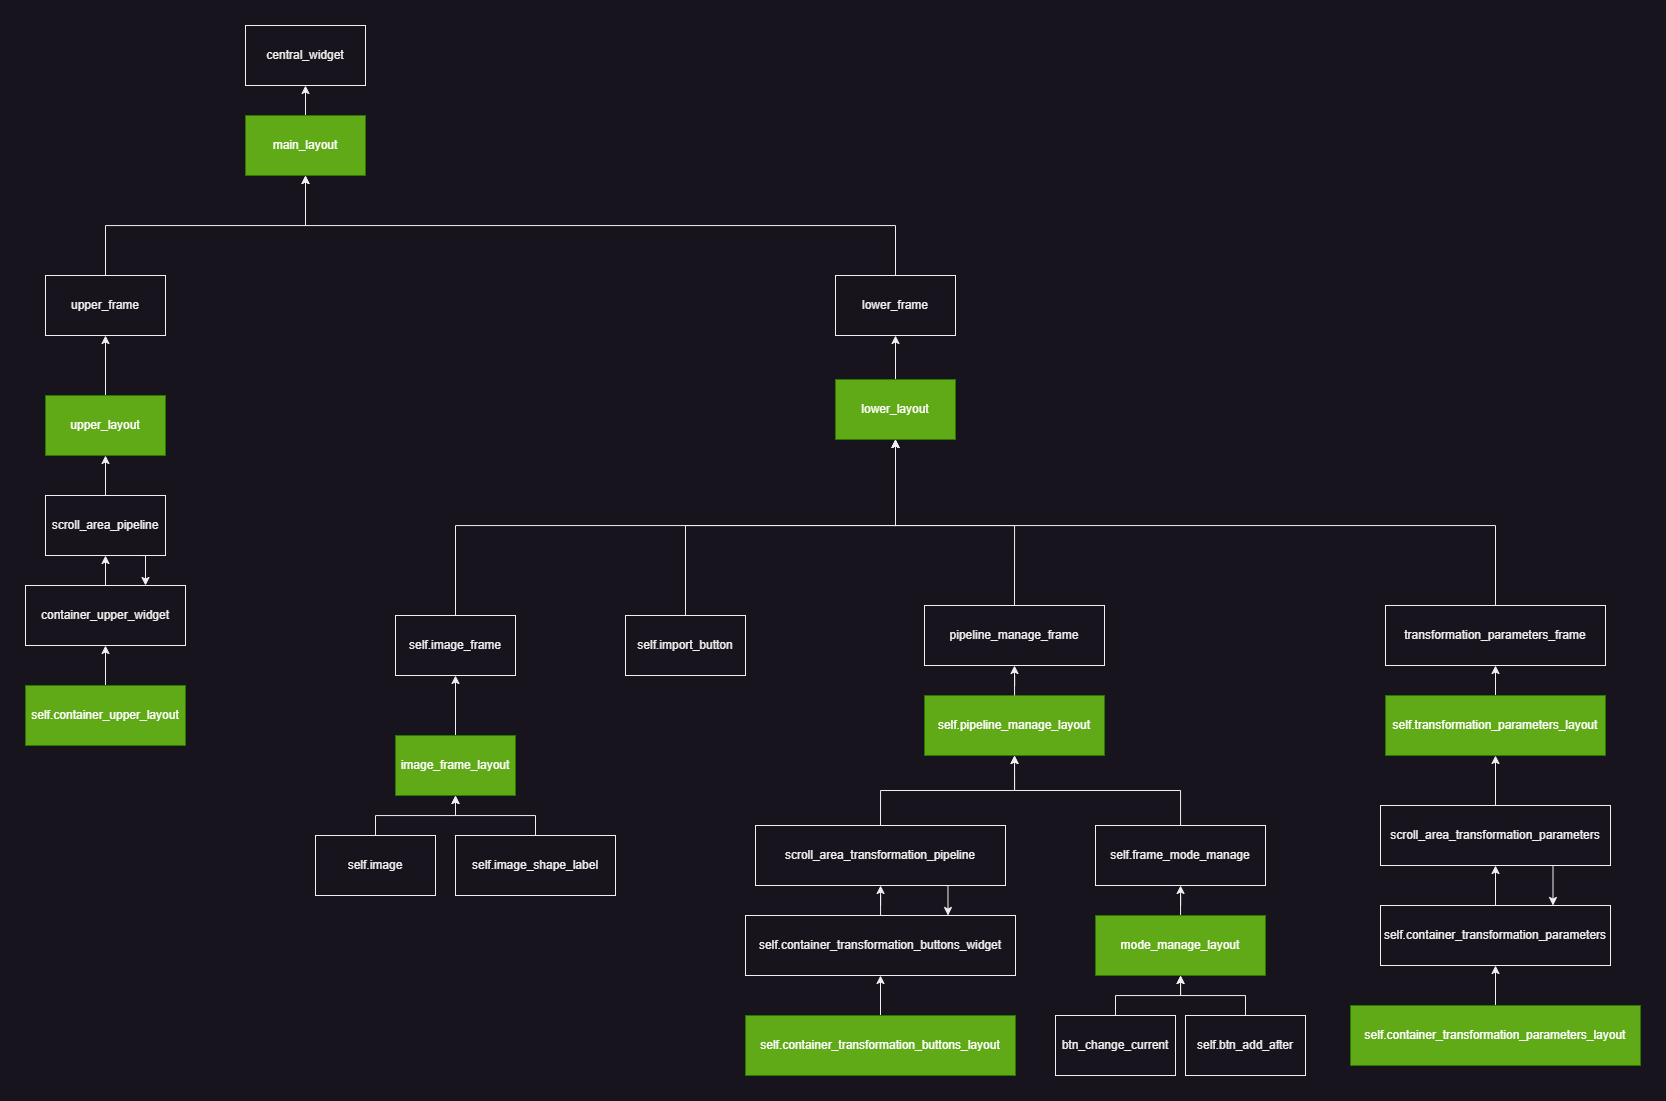

The diagram above was exported from draw.io. Its source (the exported page's mxGraphModel, read from the mxfile embedded in the PNG):
<mxGraphModel dx="1672" dy="901" grid="1" gridSize="10" guides="1" tooltips="1" connect="1" arrows="1" fold="1" page="1" pageScale="1" pageWidth="1169" pageHeight="827" math="0" shadow="0">
  <root>
    <mxCell id="0" />
    <mxCell id="1" parent="0" />
    <mxCell id="IqKUNbDrwtg1rVSwSnXP-60" style="edgeStyle=orthogonalEdgeStyle;rounded=0;orthogonalLoop=1;jettySize=auto;html=1;exitX=0.5;exitY=0;exitDx=0;exitDy=0;entryX=0.5;entryY=1;entryDx=0;entryDy=0;" edge="1" parent="1" source="IqKUNbDrwtg1rVSwSnXP-1" target="IqKUNbDrwtg1rVSwSnXP-58">
      <mxGeometry relative="1" as="geometry" />
    </mxCell>
    <mxCell id="IqKUNbDrwtg1rVSwSnXP-1" value="upper_frame" style="rounded=0;whiteSpace=wrap;html=1;" vertex="1" parent="1">
      <mxGeometry x="100" y="250" width="120" height="60" as="geometry" />
    </mxCell>
    <mxCell id="IqKUNbDrwtg1rVSwSnXP-5" style="edgeStyle=orthogonalEdgeStyle;rounded=0;orthogonalLoop=1;jettySize=auto;html=1;exitX=0.5;exitY=0;exitDx=0;exitDy=0;entryX=0.5;entryY=1;entryDx=0;entryDy=0;" edge="1" parent="1" source="IqKUNbDrwtg1rVSwSnXP-4" target="IqKUNbDrwtg1rVSwSnXP-1">
      <mxGeometry relative="1" as="geometry" />
    </mxCell>
    <mxCell id="IqKUNbDrwtg1rVSwSnXP-4" value="upper_layout" style="rounded=0;whiteSpace=wrap;html=1;fillColor=#60a917;fontColor=#ffffff;strokeColor=#2D7600;" vertex="1" parent="1">
      <mxGeometry x="100" y="370" width="120" height="60" as="geometry" />
    </mxCell>
    <mxCell id="IqKUNbDrwtg1rVSwSnXP-23" value="" style="edgeStyle=orthogonalEdgeStyle;rounded=0;orthogonalLoop=1;jettySize=auto;html=1;" edge="1" parent="1" source="IqKUNbDrwtg1rVSwSnXP-7" target="IqKUNbDrwtg1rVSwSnXP-4">
      <mxGeometry relative="1" as="geometry" />
    </mxCell>
    <mxCell id="IqKUNbDrwtg1rVSwSnXP-64" style="edgeStyle=orthogonalEdgeStyle;rounded=0;orthogonalLoop=1;jettySize=auto;html=1;exitX=0.75;exitY=1;exitDx=0;exitDy=0;entryX=0.75;entryY=0;entryDx=0;entryDy=0;" edge="1" parent="1" source="IqKUNbDrwtg1rVSwSnXP-7" target="IqKUNbDrwtg1rVSwSnXP-24">
      <mxGeometry relative="1" as="geometry" />
    </mxCell>
    <mxCell id="IqKUNbDrwtg1rVSwSnXP-7" value="scroll_area_pipeline" style="rounded=0;whiteSpace=wrap;html=1;" vertex="1" parent="1">
      <mxGeometry x="100" y="470" width="120" height="60" as="geometry" />
    </mxCell>
    <mxCell id="IqKUNbDrwtg1rVSwSnXP-26" value="" style="edgeStyle=orthogonalEdgeStyle;rounded=0;orthogonalLoop=1;jettySize=auto;html=1;" edge="1" parent="1" source="IqKUNbDrwtg1rVSwSnXP-9" target="IqKUNbDrwtg1rVSwSnXP-24">
      <mxGeometry relative="1" as="geometry" />
    </mxCell>
    <mxCell id="IqKUNbDrwtg1rVSwSnXP-9" value="self.container_upper_layout" style="rounded=0;whiteSpace=wrap;html=1;fillColor=#60a917;fontColor=#ffffff;strokeColor=#2D7600;" vertex="1" parent="1">
      <mxGeometry x="80" y="660" width="160" height="60" as="geometry" />
    </mxCell>
    <mxCell id="IqKUNbDrwtg1rVSwSnXP-61" style="edgeStyle=orthogonalEdgeStyle;rounded=0;orthogonalLoop=1;jettySize=auto;html=1;exitX=0.5;exitY=0;exitDx=0;exitDy=0;entryX=0.5;entryY=1;entryDx=0;entryDy=0;" edge="1" parent="1" source="IqKUNbDrwtg1rVSwSnXP-13" target="IqKUNbDrwtg1rVSwSnXP-58">
      <mxGeometry relative="1" as="geometry" />
    </mxCell>
    <mxCell id="IqKUNbDrwtg1rVSwSnXP-13" value="lower_frame" style="rounded=0;whiteSpace=wrap;html=1;" vertex="1" parent="1">
      <mxGeometry x="890" y="250" width="120" height="60" as="geometry" />
    </mxCell>
    <mxCell id="IqKUNbDrwtg1rVSwSnXP-16" style="edgeStyle=orthogonalEdgeStyle;rounded=0;orthogonalLoop=1;jettySize=auto;html=1;exitX=0.5;exitY=0;exitDx=0;exitDy=0;entryX=0.5;entryY=1;entryDx=0;entryDy=0;" edge="1" parent="1" source="IqKUNbDrwtg1rVSwSnXP-14" target="IqKUNbDrwtg1rVSwSnXP-13">
      <mxGeometry relative="1" as="geometry" />
    </mxCell>
    <mxCell id="IqKUNbDrwtg1rVSwSnXP-14" value="lower_layout" style="rounded=0;whiteSpace=wrap;html=1;fillColor=#60a917;fontColor=#ffffff;strokeColor=#2D7600;" vertex="1" parent="1">
      <mxGeometry x="890" y="354" width="120" height="60" as="geometry" />
    </mxCell>
    <mxCell id="IqKUNbDrwtg1rVSwSnXP-52" style="edgeStyle=orthogonalEdgeStyle;rounded=0;orthogonalLoop=1;jettySize=auto;html=1;exitX=0.5;exitY=0;exitDx=0;exitDy=0;entryX=0.5;entryY=1;entryDx=0;entryDy=0;" edge="1" parent="1" source="IqKUNbDrwtg1rVSwSnXP-15" target="IqKUNbDrwtg1rVSwSnXP-14">
      <mxGeometry relative="1" as="geometry">
        <Array as="points">
          <mxPoint x="510" y="500" />
          <mxPoint x="950" y="500" />
        </Array>
      </mxGeometry>
    </mxCell>
    <mxCell id="IqKUNbDrwtg1rVSwSnXP-15" value="self.image_frame" style="rounded=0;whiteSpace=wrap;html=1;" vertex="1" parent="1">
      <mxGeometry x="450" y="590" width="120" height="60" as="geometry" />
    </mxCell>
    <mxCell id="IqKUNbDrwtg1rVSwSnXP-18" style="edgeStyle=orthogonalEdgeStyle;rounded=0;orthogonalLoop=1;jettySize=auto;html=1;exitX=0.5;exitY=0;exitDx=0;exitDy=0;entryX=0.5;entryY=1;entryDx=0;entryDy=0;" edge="1" parent="1" source="IqKUNbDrwtg1rVSwSnXP-17" target="IqKUNbDrwtg1rVSwSnXP-15">
      <mxGeometry relative="1" as="geometry" />
    </mxCell>
    <mxCell id="IqKUNbDrwtg1rVSwSnXP-17" value="image_frame_layout" style="rounded=0;whiteSpace=wrap;html=1;fillColor=#60a917;fontColor=#ffffff;strokeColor=#2D7600;" vertex="1" parent="1">
      <mxGeometry x="450" y="710" width="120" height="60" as="geometry" />
    </mxCell>
    <mxCell id="IqKUNbDrwtg1rVSwSnXP-22" value="" style="edgeStyle=orthogonalEdgeStyle;rounded=0;orthogonalLoop=1;jettySize=auto;html=1;" edge="1" parent="1" source="IqKUNbDrwtg1rVSwSnXP-19" target="IqKUNbDrwtg1rVSwSnXP-17">
      <mxGeometry relative="1" as="geometry" />
    </mxCell>
    <mxCell id="IqKUNbDrwtg1rVSwSnXP-19" value="self.image" style="rounded=0;whiteSpace=wrap;html=1;" vertex="1" parent="1">
      <mxGeometry x="370" y="810" width="120" height="60" as="geometry" />
    </mxCell>
    <mxCell id="IqKUNbDrwtg1rVSwSnXP-25" value="" style="edgeStyle=orthogonalEdgeStyle;rounded=0;orthogonalLoop=1;jettySize=auto;html=1;" edge="1" parent="1" source="IqKUNbDrwtg1rVSwSnXP-24" target="IqKUNbDrwtg1rVSwSnXP-7">
      <mxGeometry relative="1" as="geometry" />
    </mxCell>
    <mxCell id="IqKUNbDrwtg1rVSwSnXP-24" value="container_upper_widget" style="rounded=0;whiteSpace=wrap;html=1;" vertex="1" parent="1">
      <mxGeometry x="80" y="560" width="160" height="60" as="geometry" />
    </mxCell>
    <mxCell id="IqKUNbDrwtg1rVSwSnXP-28" style="edgeStyle=orthogonalEdgeStyle;rounded=0;orthogonalLoop=1;jettySize=auto;html=1;exitX=0.5;exitY=0;exitDx=0;exitDy=0;entryX=0.5;entryY=1;entryDx=0;entryDy=0;" edge="1" parent="1" source="IqKUNbDrwtg1rVSwSnXP-27" target="IqKUNbDrwtg1rVSwSnXP-17">
      <mxGeometry relative="1" as="geometry" />
    </mxCell>
    <mxCell id="IqKUNbDrwtg1rVSwSnXP-27" value="self.image_shape_label" style="rounded=0;whiteSpace=wrap;html=1;" vertex="1" parent="1">
      <mxGeometry x="510" y="810" width="160" height="60" as="geometry" />
    </mxCell>
    <mxCell id="IqKUNbDrwtg1rVSwSnXP-54" style="edgeStyle=orthogonalEdgeStyle;rounded=0;orthogonalLoop=1;jettySize=auto;html=1;exitX=0.5;exitY=0;exitDx=0;exitDy=0;entryX=0.5;entryY=1;entryDx=0;entryDy=0;" edge="1" parent="1" source="IqKUNbDrwtg1rVSwSnXP-29" target="IqKUNbDrwtg1rVSwSnXP-14">
      <mxGeometry relative="1" as="geometry">
        <Array as="points">
          <mxPoint x="740" y="500" />
          <mxPoint x="950" y="500" />
        </Array>
      </mxGeometry>
    </mxCell>
    <mxCell id="IqKUNbDrwtg1rVSwSnXP-29" value="self.import_button" style="rounded=0;whiteSpace=wrap;html=1;" vertex="1" parent="1">
      <mxGeometry x="680" y="590" width="120" height="60" as="geometry" />
    </mxCell>
    <mxCell id="IqKUNbDrwtg1rVSwSnXP-63" style="edgeStyle=orthogonalEdgeStyle;rounded=0;orthogonalLoop=1;jettySize=auto;html=1;exitX=0.5;exitY=0;exitDx=0;exitDy=0;entryX=0.5;entryY=1;entryDx=0;entryDy=0;" edge="1" parent="1" source="IqKUNbDrwtg1rVSwSnXP-30" target="IqKUNbDrwtg1rVSwSnXP-14">
      <mxGeometry relative="1" as="geometry">
        <Array as="points">
          <mxPoint x="1069" y="500" />
          <mxPoint x="950" y="500" />
        </Array>
      </mxGeometry>
    </mxCell>
    <mxCell id="IqKUNbDrwtg1rVSwSnXP-30" value="pipeline_manage_frame" style="rounded=0;whiteSpace=wrap;html=1;" vertex="1" parent="1">
      <mxGeometry x="979" y="580" width="180" height="60" as="geometry" />
    </mxCell>
    <mxCell id="IqKUNbDrwtg1rVSwSnXP-31" value="self.pipeline_manage_layout" style="rounded=0;whiteSpace=wrap;html=1;fillColor=#60a917;fontColor=#ffffff;strokeColor=#2D7600;" vertex="1" parent="1">
      <mxGeometry x="979" y="670" width="180" height="60" as="geometry" />
    </mxCell>
    <mxCell id="IqKUNbDrwtg1rVSwSnXP-32" style="edgeStyle=orthogonalEdgeStyle;rounded=0;orthogonalLoop=1;jettySize=auto;html=1;entryX=0.5;entryY=1;entryDx=0;entryDy=0;" edge="1" parent="1" source="IqKUNbDrwtg1rVSwSnXP-31" target="IqKUNbDrwtg1rVSwSnXP-30">
      <mxGeometry relative="1" as="geometry" />
    </mxCell>
    <mxCell id="IqKUNbDrwtg1rVSwSnXP-38" value="" style="edgeStyle=orthogonalEdgeStyle;rounded=0;orthogonalLoop=1;jettySize=auto;html=1;" edge="1" parent="1" source="IqKUNbDrwtg1rVSwSnXP-33" target="IqKUNbDrwtg1rVSwSnXP-36">
      <mxGeometry relative="1" as="geometry" />
    </mxCell>
    <mxCell id="IqKUNbDrwtg1rVSwSnXP-33" value="btn_change_current" style="rounded=0;whiteSpace=wrap;html=1;" vertex="1" parent="1">
      <mxGeometry x="1110" y="990" width="120" height="60" as="geometry" />
    </mxCell>
    <mxCell id="IqKUNbDrwtg1rVSwSnXP-39" value="" style="edgeStyle=orthogonalEdgeStyle;rounded=0;orthogonalLoop=1;jettySize=auto;html=1;" edge="1" parent="1" source="IqKUNbDrwtg1rVSwSnXP-34" target="IqKUNbDrwtg1rVSwSnXP-36">
      <mxGeometry relative="1" as="geometry" />
    </mxCell>
    <mxCell id="IqKUNbDrwtg1rVSwSnXP-34" value="self.btn_add_after" style="rounded=0;whiteSpace=wrap;html=1;" vertex="1" parent="1">
      <mxGeometry x="1240" y="990" width="120" height="60" as="geometry" />
    </mxCell>
    <mxCell id="IqKUNbDrwtg1rVSwSnXP-40" value="" style="edgeStyle=orthogonalEdgeStyle;rounded=0;orthogonalLoop=1;jettySize=auto;html=1;" edge="1" parent="1" source="IqKUNbDrwtg1rVSwSnXP-35" target="IqKUNbDrwtg1rVSwSnXP-31">
      <mxGeometry relative="1" as="geometry" />
    </mxCell>
    <mxCell id="IqKUNbDrwtg1rVSwSnXP-35" value="self.frame_mode_manage" style="rounded=0;whiteSpace=wrap;html=1;" vertex="1" parent="1">
      <mxGeometry x="1150" y="800" width="170" height="60" as="geometry" />
    </mxCell>
    <mxCell id="IqKUNbDrwtg1rVSwSnXP-37" value="" style="edgeStyle=orthogonalEdgeStyle;rounded=0;orthogonalLoop=1;jettySize=auto;html=1;" edge="1" parent="1" source="IqKUNbDrwtg1rVSwSnXP-36" target="IqKUNbDrwtg1rVSwSnXP-35">
      <mxGeometry relative="1" as="geometry" />
    </mxCell>
    <mxCell id="IqKUNbDrwtg1rVSwSnXP-36" value="mode_manage_layout" style="rounded=0;whiteSpace=wrap;html=1;fillColor=#60a917;fontColor=#ffffff;strokeColor=#2D7600;" vertex="1" parent="1">
      <mxGeometry x="1150" y="890" width="170" height="60" as="geometry" />
    </mxCell>
    <mxCell id="IqKUNbDrwtg1rVSwSnXP-62" style="edgeStyle=orthogonalEdgeStyle;rounded=0;orthogonalLoop=1;jettySize=auto;html=1;exitX=0.5;exitY=0;exitDx=0;exitDy=0;entryX=0.5;entryY=1;entryDx=0;entryDy=0;" edge="1" parent="1" source="IqKUNbDrwtg1rVSwSnXP-42" target="IqKUNbDrwtg1rVSwSnXP-31">
      <mxGeometry relative="1" as="geometry" />
    </mxCell>
    <mxCell id="IqKUNbDrwtg1rVSwSnXP-65" style="edgeStyle=orthogonalEdgeStyle;rounded=0;orthogonalLoop=1;jettySize=auto;html=1;exitX=0.75;exitY=1;exitDx=0;exitDy=0;entryX=0.75;entryY=0;entryDx=0;entryDy=0;" edge="1" parent="1" source="IqKUNbDrwtg1rVSwSnXP-42" target="IqKUNbDrwtg1rVSwSnXP-45">
      <mxGeometry relative="1" as="geometry" />
    </mxCell>
    <mxCell id="IqKUNbDrwtg1rVSwSnXP-42" value="scroll_area_transformation_pipeline" style="rounded=0;whiteSpace=wrap;html=1;" vertex="1" parent="1">
      <mxGeometry x="810" y="800" width="250" height="60" as="geometry" />
    </mxCell>
    <mxCell id="IqKUNbDrwtg1rVSwSnXP-46" value="" style="edgeStyle=orthogonalEdgeStyle;rounded=0;orthogonalLoop=1;jettySize=auto;html=1;" edge="1" parent="1" source="IqKUNbDrwtg1rVSwSnXP-45" target="IqKUNbDrwtg1rVSwSnXP-42">
      <mxGeometry relative="1" as="geometry" />
    </mxCell>
    <mxCell id="IqKUNbDrwtg1rVSwSnXP-45" value="self.container_transformation_buttons_widget" style="rounded=0;whiteSpace=wrap;html=1;" vertex="1" parent="1">
      <mxGeometry x="800" y="890" width="270" height="60" as="geometry" />
    </mxCell>
    <mxCell id="IqKUNbDrwtg1rVSwSnXP-48" value="" style="edgeStyle=orthogonalEdgeStyle;rounded=0;orthogonalLoop=1;jettySize=auto;html=1;" edge="1" parent="1" source="IqKUNbDrwtg1rVSwSnXP-47" target="IqKUNbDrwtg1rVSwSnXP-45">
      <mxGeometry relative="1" as="geometry" />
    </mxCell>
    <mxCell id="IqKUNbDrwtg1rVSwSnXP-47" value="self.container_transformation_buttons_layout" style="rounded=0;whiteSpace=wrap;html=1;fillColor=#60a917;fontColor=#ffffff;strokeColor=#2D7600;" vertex="1" parent="1">
      <mxGeometry x="800" y="990" width="270" height="60" as="geometry" />
    </mxCell>
    <mxCell id="IqKUNbDrwtg1rVSwSnXP-56" style="edgeStyle=orthogonalEdgeStyle;rounded=0;orthogonalLoop=1;jettySize=auto;html=1;exitX=0.5;exitY=0;exitDx=0;exitDy=0;entryX=0.5;entryY=1;entryDx=0;entryDy=0;" edge="1" parent="1" source="IqKUNbDrwtg1rVSwSnXP-49" target="IqKUNbDrwtg1rVSwSnXP-14">
      <mxGeometry relative="1" as="geometry">
        <Array as="points">
          <mxPoint x="1550" y="500" />
          <mxPoint x="950" y="500" />
        </Array>
      </mxGeometry>
    </mxCell>
    <mxCell id="IqKUNbDrwtg1rVSwSnXP-49" value="transformation_parameters_frame" style="rounded=0;whiteSpace=wrap;html=1;" vertex="1" parent="1">
      <mxGeometry x="1440" y="580" width="220" height="60" as="geometry" />
    </mxCell>
    <mxCell id="IqKUNbDrwtg1rVSwSnXP-51" value="" style="edgeStyle=orthogonalEdgeStyle;rounded=0;orthogonalLoop=1;jettySize=auto;html=1;" edge="1" parent="1" source="IqKUNbDrwtg1rVSwSnXP-50" target="IqKUNbDrwtg1rVSwSnXP-49">
      <mxGeometry relative="1" as="geometry" />
    </mxCell>
    <mxCell id="IqKUNbDrwtg1rVSwSnXP-50" value="self.transformation_parameters_layout" style="rounded=0;whiteSpace=wrap;html=1;fillColor=#60a917;fontColor=#ffffff;strokeColor=#2D7600;" vertex="1" parent="1">
      <mxGeometry x="1440" y="670" width="220" height="60" as="geometry" />
    </mxCell>
    <mxCell id="IqKUNbDrwtg1rVSwSnXP-57" value="central_widget" style="rounded=0;whiteSpace=wrap;html=1;" vertex="1" parent="1">
      <mxGeometry x="300" width="120" height="60" as="geometry" />
    </mxCell>
    <mxCell id="IqKUNbDrwtg1rVSwSnXP-59" value="" style="edgeStyle=orthogonalEdgeStyle;rounded=0;orthogonalLoop=1;jettySize=auto;html=1;" edge="1" parent="1" source="IqKUNbDrwtg1rVSwSnXP-58" target="IqKUNbDrwtg1rVSwSnXP-57">
      <mxGeometry relative="1" as="geometry" />
    </mxCell>
    <mxCell id="IqKUNbDrwtg1rVSwSnXP-58" value="main_layout" style="rounded=0;whiteSpace=wrap;html=1;fillColor=#60a917;fontColor=#ffffff;strokeColor=#2D7600;" vertex="1" parent="1">
      <mxGeometry x="300" y="90" width="120" height="60" as="geometry" />
    </mxCell>
    <mxCell id="IqKUNbDrwtg1rVSwSnXP-67" value="" style="edgeStyle=orthogonalEdgeStyle;rounded=0;orthogonalLoop=1;jettySize=auto;html=1;" edge="1" parent="1" source="IqKUNbDrwtg1rVSwSnXP-66" target="IqKUNbDrwtg1rVSwSnXP-50">
      <mxGeometry relative="1" as="geometry" />
    </mxCell>
    <mxCell id="IqKUNbDrwtg1rVSwSnXP-70" style="edgeStyle=orthogonalEdgeStyle;rounded=0;orthogonalLoop=1;jettySize=auto;html=1;exitX=0.75;exitY=1;exitDx=0;exitDy=0;entryX=0.75;entryY=0;entryDx=0;entryDy=0;" edge="1" parent="1" source="IqKUNbDrwtg1rVSwSnXP-66" target="IqKUNbDrwtg1rVSwSnXP-68">
      <mxGeometry relative="1" as="geometry" />
    </mxCell>
    <mxCell id="IqKUNbDrwtg1rVSwSnXP-66" value="scroll_area_transformation_parameters" style="rounded=0;whiteSpace=wrap;html=1;" vertex="1" parent="1">
      <mxGeometry x="1435" y="780" width="230" height="60" as="geometry" />
    </mxCell>
    <mxCell id="IqKUNbDrwtg1rVSwSnXP-69" value="" style="edgeStyle=orthogonalEdgeStyle;rounded=0;orthogonalLoop=1;jettySize=auto;html=1;" edge="1" parent="1" source="IqKUNbDrwtg1rVSwSnXP-68" target="IqKUNbDrwtg1rVSwSnXP-66">
      <mxGeometry relative="1" as="geometry" />
    </mxCell>
    <mxCell id="IqKUNbDrwtg1rVSwSnXP-68" value="self.container_transformation_parameters" style="rounded=0;whiteSpace=wrap;html=1;" vertex="1" parent="1">
      <mxGeometry x="1435" y="880" width="230" height="60" as="geometry" />
    </mxCell>
    <mxCell id="IqKUNbDrwtg1rVSwSnXP-73" value="" style="edgeStyle=orthogonalEdgeStyle;rounded=0;orthogonalLoop=1;jettySize=auto;html=1;" edge="1" parent="1" source="IqKUNbDrwtg1rVSwSnXP-71" target="IqKUNbDrwtg1rVSwSnXP-68">
      <mxGeometry relative="1" as="geometry" />
    </mxCell>
    <mxCell id="IqKUNbDrwtg1rVSwSnXP-71" value="self.container_transformation_parameters_layout" style="rounded=0;whiteSpace=wrap;html=1;fillColor=#60a917;fontColor=#ffffff;strokeColor=#2D7600;" vertex="1" parent="1">
      <mxGeometry x="1405" y="980" width="290" height="60" as="geometry" />
    </mxCell>
  </root>
</mxGraphModel>